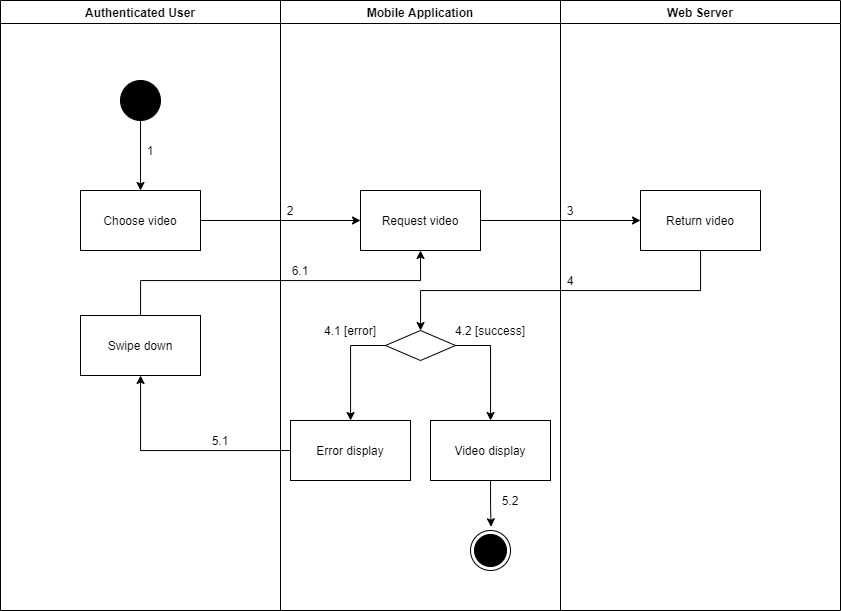

The diagram above was exported from draw.io. Its source (the exported page's mxGraphModel, read from the mxfile embedded in the PNG):
<mxGraphModel dx="1021" dy="-1027" grid="1" gridSize="10" guides="1" tooltips="1" connect="1" arrows="1" fold="1" page="1" pageScale="1" pageWidth="1169" pageHeight="1654" math="0" shadow="0">
  <root>
    <mxCell id="AArKD5PGk2WHvjgo9ksO-0" />
    <mxCell id="AArKD5PGk2WHvjgo9ksO-1" parent="AArKD5PGk2WHvjgo9ksO-0" />
    <mxCell id="KVwx5I3yNmWvSkm-mD75-0" value="Authenticated User" style="swimlane;startSize=23;" parent="AArKD5PGk2WHvjgo9ksO-1" vertex="1">
      <mxGeometry x="90" y="2060" width="280" height="610" as="geometry" />
    </mxCell>
    <mxCell id="KVwx5I3yNmWvSkm-mD75-1" value="" style="verticalLabelPosition=bottom;verticalAlign=top;html=1;shape=mxgraph.flowchart.on-page_reference;fillColor=#000000;" parent="KVwx5I3yNmWvSkm-mD75-0" vertex="1">
      <mxGeometry x="120" y="80" width="40" height="40" as="geometry" />
    </mxCell>
    <mxCell id="KVwx5I3yNmWvSkm-mD75-2" value="1" style="text;html=1;strokeColor=none;fillColor=none;align=center;verticalAlign=middle;whiteSpace=wrap;rounded=0;" parent="KVwx5I3yNmWvSkm-mD75-0" vertex="1">
      <mxGeometry x="140" y="140" width="20" height="20" as="geometry" />
    </mxCell>
    <mxCell id="KVwx5I3yNmWvSkm-mD75-3" value="Swipe down" style="whiteSpace=wrap;html=1;fillColor=#FFFFFF;" parent="KVwx5I3yNmWvSkm-mD75-0" vertex="1">
      <mxGeometry x="80" y="315" width="120" height="60" as="geometry" />
    </mxCell>
    <mxCell id="KVwx5I3yNmWvSkm-mD75-4" value="Mobile Application" style="swimlane;" parent="AArKD5PGk2WHvjgo9ksO-1" vertex="1">
      <mxGeometry x="370" y="2060" width="280" height="610" as="geometry" />
    </mxCell>
    <mxCell id="KVwx5I3yNmWvSkm-mD75-5" value="" style="ellipse;html=1;shape=endState;fillColor=#000000;strokeColor=#000000;align=center;" parent="KVwx5I3yNmWvSkm-mD75-4" vertex="1">
      <mxGeometry x="190" y="530" width="40" height="40" as="geometry" />
    </mxCell>
    <mxCell id="KVwx5I3yNmWvSkm-mD75-6" value="Request video" style="whiteSpace=wrap;html=1;verticalAlign=middle;fillColor=#FFFFFF;align=center;" parent="KVwx5I3yNmWvSkm-mD75-4" vertex="1">
      <mxGeometry x="80" y="190" width="120" height="60" as="geometry" />
    </mxCell>
    <mxCell id="KVwx5I3yNmWvSkm-mD75-7" value="" style="rhombus;whiteSpace=wrap;html=1;fillColor=#FFFFFF;" parent="KVwx5I3yNmWvSkm-mD75-4" vertex="1">
      <mxGeometry x="105" y="330" width="70" height="30" as="geometry" />
    </mxCell>
    <mxCell id="KVwx5I3yNmWvSkm-mD75-8" value="Error display" style="whiteSpace=wrap;html=1;fillColor=#FFFFFF;" parent="KVwx5I3yNmWvSkm-mD75-4" vertex="1">
      <mxGeometry x="10" y="420" width="120" height="60" as="geometry" />
    </mxCell>
    <mxCell id="KVwx5I3yNmWvSkm-mD75-9" value="" style="edgeStyle=orthogonalEdgeStyle;rounded=0;orthogonalLoop=1;jettySize=auto;html=1;" parent="KVwx5I3yNmWvSkm-mD75-4" source="KVwx5I3yNmWvSkm-mD75-7" target="KVwx5I3yNmWvSkm-mD75-8" edge="1">
      <mxGeometry relative="1" as="geometry">
        <Array as="points">
          <mxPoint x="70" y="345" />
        </Array>
      </mxGeometry>
    </mxCell>
    <mxCell id="KVwx5I3yNmWvSkm-mD75-10" style="edgeStyle=orthogonalEdgeStyle;rounded=0;orthogonalLoop=1;jettySize=auto;html=1;entryX=0.514;entryY=-0.093;entryDx=0;entryDy=0;entryPerimeter=0;" parent="KVwx5I3yNmWvSkm-mD75-4" source="KVwx5I3yNmWvSkm-mD75-11" target="KVwx5I3yNmWvSkm-mD75-5" edge="1">
      <mxGeometry relative="1" as="geometry" />
    </mxCell>
    <mxCell id="KVwx5I3yNmWvSkm-mD75-11" value="Video display" style="whiteSpace=wrap;html=1;fillColor=#FFFFFF;" parent="KVwx5I3yNmWvSkm-mD75-4" vertex="1">
      <mxGeometry x="150" y="420" width="120" height="60" as="geometry" />
    </mxCell>
    <mxCell id="KVwx5I3yNmWvSkm-mD75-12" value="" style="edgeStyle=orthogonalEdgeStyle;rounded=0;orthogonalLoop=1;jettySize=auto;html=1;" parent="KVwx5I3yNmWvSkm-mD75-4" source="KVwx5I3yNmWvSkm-mD75-7" target="KVwx5I3yNmWvSkm-mD75-11" edge="1">
      <mxGeometry relative="1" as="geometry">
        <Array as="points">
          <mxPoint x="210" y="345" />
        </Array>
      </mxGeometry>
    </mxCell>
    <mxCell id="KVwx5I3yNmWvSkm-mD75-13" value="2" style="text;html=1;strokeColor=none;fillColor=none;align=center;verticalAlign=middle;whiteSpace=wrap;rounded=0;" parent="KVwx5I3yNmWvSkm-mD75-4" vertex="1">
      <mxGeometry y="200" width="20" height="20" as="geometry" />
    </mxCell>
    <mxCell id="KVwx5I3yNmWvSkm-mD75-14" value="6.1" style="text;html=1;strokeColor=none;fillColor=none;align=center;verticalAlign=middle;whiteSpace=wrap;rounded=0;" parent="KVwx5I3yNmWvSkm-mD75-4" vertex="1">
      <mxGeometry x="10" y="260" width="20" height="20" as="geometry" />
    </mxCell>
    <mxCell id="KVwx5I3yNmWvSkm-mD75-15" value="5.2" style="text;html=1;strokeColor=none;fillColor=none;align=center;verticalAlign=middle;whiteSpace=wrap;rounded=0;" parent="KVwx5I3yNmWvSkm-mD75-4" vertex="1">
      <mxGeometry x="220" y="490" width="20" height="20" as="geometry" />
    </mxCell>
    <mxCell id="KVwx5I3yNmWvSkm-mD75-16" value="4.1 [error]" style="text;html=1;strokeColor=none;fillColor=none;align=center;verticalAlign=middle;whiteSpace=wrap;rounded=0;" parent="KVwx5I3yNmWvSkm-mD75-4" vertex="1">
      <mxGeometry x="30" y="320" width="80" height="20" as="geometry" />
    </mxCell>
    <mxCell id="KVwx5I3yNmWvSkm-mD75-17" value="4.2 [success]" style="text;html=1;strokeColor=none;fillColor=none;align=center;verticalAlign=middle;whiteSpace=wrap;rounded=0;" parent="KVwx5I3yNmWvSkm-mD75-4" vertex="1">
      <mxGeometry x="170" y="320" width="80" height="20" as="geometry" />
    </mxCell>
    <mxCell id="KVwx5I3yNmWvSkm-mD75-18" value="Web Server" style="swimlane;" parent="AArKD5PGk2WHvjgo9ksO-1" vertex="1">
      <mxGeometry x="650" y="2060" width="280" height="610" as="geometry" />
    </mxCell>
    <mxCell id="KVwx5I3yNmWvSkm-mD75-19" value="Return video" style="whiteSpace=wrap;html=1;verticalAlign=middle;fillColor=#FFFFFF;align=center;" parent="KVwx5I3yNmWvSkm-mD75-18" vertex="1">
      <mxGeometry x="80" y="190" width="120" height="60" as="geometry" />
    </mxCell>
    <mxCell id="KVwx5I3yNmWvSkm-mD75-20" value="3" style="text;html=1;strokeColor=none;fillColor=none;align=center;verticalAlign=middle;whiteSpace=wrap;rounded=0;" parent="KVwx5I3yNmWvSkm-mD75-18" vertex="1">
      <mxGeometry y="200" width="20" height="20" as="geometry" />
    </mxCell>
    <mxCell id="KVwx5I3yNmWvSkm-mD75-21" value="4" style="text;html=1;strokeColor=none;fillColor=none;align=center;verticalAlign=middle;whiteSpace=wrap;rounded=0;" parent="KVwx5I3yNmWvSkm-mD75-18" vertex="1">
      <mxGeometry y="270" width="20" height="20" as="geometry" />
    </mxCell>
    <mxCell id="KVwx5I3yNmWvSkm-mD75-22" value="" style="edgeStyle=orthogonalEdgeStyle;rounded=0;orthogonalLoop=1;jettySize=auto;html=1;" parent="AArKD5PGk2WHvjgo9ksO-1" source="KVwx5I3yNmWvSkm-mD75-23" target="KVwx5I3yNmWvSkm-mD75-6" edge="1">
      <mxGeometry relative="1" as="geometry" />
    </mxCell>
    <mxCell id="KVwx5I3yNmWvSkm-mD75-23" value="Choose video" style="whiteSpace=wrap;html=1;verticalAlign=middle;fillColor=#FFFFFF;align=center;" parent="AArKD5PGk2WHvjgo9ksO-1" vertex="1">
      <mxGeometry x="170" y="2250" width="120" height="60" as="geometry" />
    </mxCell>
    <mxCell id="KVwx5I3yNmWvSkm-mD75-24" value="" style="edgeStyle=orthogonalEdgeStyle;rounded=0;orthogonalLoop=1;jettySize=auto;html=1;" parent="AArKD5PGk2WHvjgo9ksO-1" source="KVwx5I3yNmWvSkm-mD75-1" target="KVwx5I3yNmWvSkm-mD75-23" edge="1">
      <mxGeometry relative="1" as="geometry" />
    </mxCell>
    <mxCell id="KVwx5I3yNmWvSkm-mD75-25" value="" style="edgeStyle=orthogonalEdgeStyle;rounded=0;orthogonalLoop=1;jettySize=auto;html=1;" parent="AArKD5PGk2WHvjgo9ksO-1" source="KVwx5I3yNmWvSkm-mD75-6" target="KVwx5I3yNmWvSkm-mD75-19" edge="1">
      <mxGeometry relative="1" as="geometry" />
    </mxCell>
    <mxCell id="KVwx5I3yNmWvSkm-mD75-26" value="" style="edgeStyle=orthogonalEdgeStyle;rounded=0;orthogonalLoop=1;jettySize=auto;html=1;" parent="AArKD5PGk2WHvjgo9ksO-1" source="KVwx5I3yNmWvSkm-mD75-19" target="KVwx5I3yNmWvSkm-mD75-7" edge="1">
      <mxGeometry relative="1" as="geometry">
        <Array as="points">
          <mxPoint x="790" y="2350" />
          <mxPoint x="510" y="2350" />
        </Array>
      </mxGeometry>
    </mxCell>
    <mxCell id="KVwx5I3yNmWvSkm-mD75-27" value="" style="edgeStyle=orthogonalEdgeStyle;rounded=0;orthogonalLoop=1;jettySize=auto;html=1;" parent="AArKD5PGk2WHvjgo9ksO-1" source="KVwx5I3yNmWvSkm-mD75-8" target="KVwx5I3yNmWvSkm-mD75-3" edge="1">
      <mxGeometry relative="1" as="geometry" />
    </mxCell>
    <mxCell id="KVwx5I3yNmWvSkm-mD75-28" value="5.1" style="text;html=1;strokeColor=none;fillColor=none;align=center;verticalAlign=middle;whiteSpace=wrap;rounded=0;" parent="AArKD5PGk2WHvjgo9ksO-1" vertex="1">
      <mxGeometry x="300" y="2490" width="20" height="20" as="geometry" />
    </mxCell>
    <mxCell id="KVwx5I3yNmWvSkm-mD75-29" style="edgeStyle=orthogonalEdgeStyle;rounded=0;orthogonalLoop=1;jettySize=auto;html=1;entryX=0.5;entryY=1;entryDx=0;entryDy=0;" parent="AArKD5PGk2WHvjgo9ksO-1" source="KVwx5I3yNmWvSkm-mD75-3" target="KVwx5I3yNmWvSkm-mD75-6" edge="1">
      <mxGeometry relative="1" as="geometry">
        <Array as="points">
          <mxPoint x="230" y="2340" />
          <mxPoint x="510" y="2340" />
        </Array>
      </mxGeometry>
    </mxCell>
  </root>
</mxGraphModel>